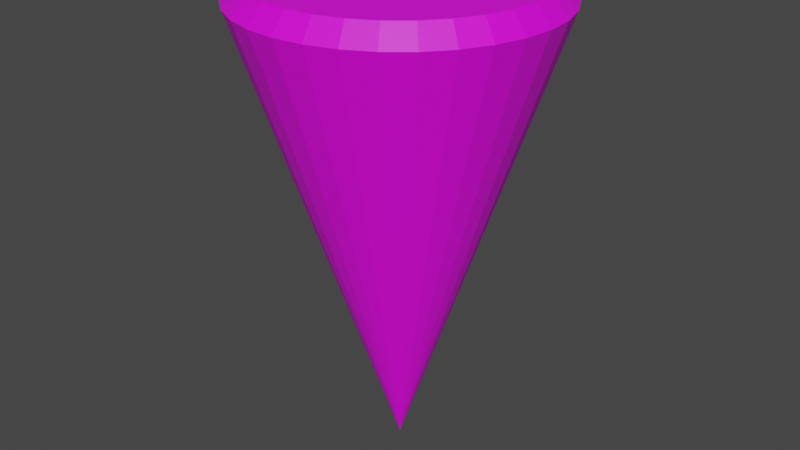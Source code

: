 # Source: InteractIndicator.blend  (saved by Blender 2.82.7; exported with 4.5.12 LTS)
import bpy
from mathutils import Matrix  # noqa: F401  (used for matrix-valued properties, if any)

bpy.ops.wm.read_factory_settings(use_empty=True)
scene = bpy.context.scene
scene.name = 'Scene'

# ---- collections
col_collection = bpy.data.collections.new('Collection'); scene.collection.children.link(col_collection)

# ---- images (referenced by path relative to the original .blend; pixels are not part of the script)
import os
ASSET_DIR = os.environ.get("B2B_ASSET_DIR", "")  # directory of the original .blend (textures are referenced by path, not embedded)
HERE = os.path.dirname(os.path.abspath(__file__))  # packed textures are extracted next to this script under _unpacked/

def load_image(name, relpath, width, height, colorspace="sRGB"):
    """Load a texture the original file referenced (path relative to the .blend, or extracted next to this script)."""
    p = next((c for c in (os.path.join(HERE, relpath), os.path.join(ASSET_DIR, relpath)) if relpath and os.path.exists(c)), "")
    if p:
        img = bpy.data.images.load(p, check_existing=True)
        img.name = name
    else:  # same state as the original file: an image datablock whose file is absent (Cycles renders it pink)
        img = bpy.data.images.new(name, width, height)
        img.source = "FILE"
        img.filepath = "//" + (relpath or name)
    img.colorspace_settings.name = colorspace
    return img
img_indicator_png = load_image('Indicator.png', 'Indicator.png', 1024, 1024, 'sRGB')

# ---- materials (node trees are filled in below, after node groups)
mat_material_001 = bpy.data.materials.new('Material.001')
mat_material_001.use_transparent_shadow = False

# ---- material node trees
mat_material_001.use_nodes = True; mat_material_001.node_tree.nodes.clear()
_N = mat_material_001.node_tree.nodes; _L = mat_material_001.node_tree.links
n0 = _N.new('ShaderNodeOutputMaterial'); n0.name = 'Material Output'; n0.location = (300, 300)
n1 = _N.new('ShaderNodeBsdfPrincipled'); n1.name = 'Principled BSDF'; n1.location = (10, 300)
n1.distribution = 'GGX'
n1.subsurface_method = 'BURLEY'
n1.inputs[3].default_value = 1.45
n1.inputs[27].default_value = (0.0, 0.0, 0.0, 1.0)
n1.inputs[28].default_value = 1.0
n2 = _N.new('ShaderNodeTexImage'); n2.name = 'Image Texture'; n2.location = (-280, 280)
n2.image = img_indicator_png
_L.new(n1.outputs[0], n0.inputs[0])
_L.new(n2.outputs[0], n1.inputs[0])
n0.is_active_output = True

# ---- world
world_world = bpy.data.worlds.new('World'); scene.world = world_world
world_world.use_nodes = True; world_world.node_tree.nodes.clear()
_N = world_world.node_tree.nodes; _L = world_world.node_tree.links
n0 = _N.new('ShaderNodeOutputWorld'); n0.name = 'World Output'; n0.location = (300, 300)
n1 = _N.new('ShaderNodeBackground'); n1.name = 'Background'; n1.location = (10, 300)
n1.inputs[0].default_value = (0.05088, 0.05088, 0.05088, 1.0)
_L.new(n1.outputs[0], n0.inputs[0])
n0.is_active_output = True
world_world.color = (0.05088, 0.05088, 0.05088)
world_world.use_sun_shadow = False
world_world.sun_shadow_jitter_overblur = 0.0

# ---- meshes
me_cone = bpy.data.meshes.new('Cone')
me_cone.from_pydata([(2.01e-07, 0.6, 1.821), (-0.1171, 0.5885, 1.821), (-0.2296, 0.5543, 1.821), (-0.3333, 0.4989, 1.821), (-0.4243, 0.4243, 1.821), (-0.4989, 0.3333, 1.821), (-0.5543, 0.2296, 1.821), (-0.5885, 0.1171, 1.821), (-0.6, 1.653e-07, 1.821), (-0.5885, -0.1171, 1.821), (-0.5543, -0.2296, 1.821), (-0.4989, -0.3333, 1.821), (-0.4243, -0.4243, 1.821), (-0.3333, -0.4989, 1.821), (-0.2296, -0.5543, 1.821), (-0.1171, -0.5885, 1.821), (3.965e-07, -0.6, 1.821), (0.1171, -0.5885, 1.821), (0.2296, -0.5543, 1.821), (0.3333, -0.4989, 1.821), (0.4243, -0.4243, 1.821), (0.4989, -0.3333, 1.821), (0.5543, -0.2296, 1.821), (5.231e-07, 0.0, 0.02121), (0.5885, -0.1171, 1.821), (0.6, 6.993e-07, 1.821), (0.5885, 0.1171, 1.821), (0.5543, 0.2296, 1.821), (0.4989, 0.3333, 1.821), (0.4243, 0.4243, 1.821), (0.3333, 0.4989, 1.821), (0.2296, 0.5543, 1.821), (0.1171, 0.5885, 1.821), (1.955e-07, 0.5408, 1.896), (-0.1055, 0.5304, 1.896), (-0.207, 0.4997, 1.896), (-0.3005, 0.4497, 1.896), (-0.3824, 0.3824, 1.896), (-0.4497, 0.3005, 1.896), (-0.4997, 0.207, 1.896), (-0.5304, 0.1055, 1.896), (-0.5408, 1.785e-07, 1.896), (-0.5304, -0.1055, 1.896), (-0.4997, -0.207, 1.896), (-0.4497, -0.3005, 1.896), (-0.3824, -0.3824, 1.896), (-0.3005, -0.4497, 1.896), (-0.207, -0.4997, 1.896), (-0.1055, -0.5304, 1.896), (3.718e-07, -0.5408, 1.896), (0.1055, -0.5304, 1.896), (0.207, -0.4997, 1.896), (0.3005, -0.4497, 1.896), (0.3824, -0.3824, 1.896), (0.4497, -0.3005, 1.896), (0.4997, -0.207, 1.896), (0.5304, -0.1055, 1.896), (0.5408, 6.599e-07, 1.896), (0.5304, 0.1055, 1.896), (0.4997, 0.207, 1.896), (0.4497, 0.3005, 1.896), (0.3824, 0.3824, 1.896), (0.3005, 0.4497, 1.896), (0.207, 0.4997, 1.896), (0.1055, 0.5304, 1.896)], [], [(0, 23, 1), (1, 23, 2), (2, 23, 3), (3, 23, 4), (4, 23, 5), (5, 23, 6), (6, 23, 7), (7, 23, 8), (8, 23, 9), (9, 23, 10), (10, 23, 11), (11, 23, 12), (12, 23, 13), (13, 23, 14), (14, 23, 15), (15, 23, 16), (16, 23, 17), (17, 23, 18), (18, 23, 19), (19, 23, 20), (20, 23, 21), (21, 23, 22), (22, 23, 24), (24, 23, 25), (25, 23, 26), (26, 23, 27), (27, 23, 28), (28, 23, 29), (29, 23, 30), (30, 23, 31), (31, 23, 32), (32, 23, 0), (11, 12, 45, 44), (33, 34, 35, 36, 37, 38, 39, 40, 41, 42, 43, 44, 45, 46, 47, 48, 49, 50, 51, 52, 53, 54, 55, 56, 57, 58, 59, 60, 61, 62, 63, 64), (25, 26, 58, 57), (18, 19, 52, 51), (5, 6, 39, 38), (12, 13, 46, 45), (26, 27, 59, 58), (19, 20, 53, 52), (6, 7, 40, 39), (0, 1, 34, 33), (13, 14, 47, 46), (27, 28, 60, 59), (20, 21, 54, 53), (7, 8, 41, 40), (14, 15, 48, 47), (28, 29, 61, 60), (21, 22, 55, 54), (1, 2, 35, 34), (8, 9, 42, 41), (15, 16, 49, 48), (29, 30, 62, 61), (2, 3, 36, 35), (9, 10, 43, 42), (22, 24, 56, 55), (16, 17, 50, 49), (30, 31, 63, 62), (3, 4, 37, 36), (10, 11, 44, 43), (24, 25, 57, 56), (17, 18, 51, 50), (31, 32, 64, 63), (4, 5, 38, 37), (32, 0, 33, 64)])
_uv = me_cone.uv_layers.new(name='UVMap')
_uv.uv.foreach_set('vector', [0.06176, 0.4195, 0.636, 0.1463, 0.07805, 0.4514, 0.07805, 0.4514, 0.636, 0.1463, 0.09612, 0.4823, 0.09612, 0.4823, 0.636, 0.1463, 0.1159, 0.5122, 0.1159, 0.5122, 0.636, 0.1463, 0.1373, 0.5409, 0.1373, 0.5409, 0.636, 0.1463, 0.1603, 0.5684, 0.1603, 0.5684, 0.636, 0.1463, 0.1848, 0.5945, 0.1848, 0.5945, 0.636, 0.1463, 0.2108, 0.6192, 0.2108, 0.6192, 0.636, 0.1463, 0.2381, 0.6423, 0.2381, 0.6423, 0.636, 0.1463, 0.2667, 0.664, 0.2667, 0.664, 0.636, 0.1463, 0.2964, 0.6839, 0.2964, 0.6839, 0.636, 0.1463, 0.3272, 0.7022, 0.3272, 0.7022, 0.636, 0.1463, 0.359, 0.7187, 0.359, 0.7187, 0.636, 0.1463, 0.3917, 0.7334, 0.3917, 0.7334, 0.636, 0.1463, 0.4251, 0.7462, 0.4251, 0.7462, 0.636, 0.1463, 0.4592, 0.7572, 0.4592, 0.7572, 0.636, 0.1463, 0.4939, 0.7661, 0.4939, 0.7661, 0.636, 0.1463, 0.529, 0.7732, 0.529, 0.7732, 0.636, 0.1463, 0.5645, 0.7782, 0.5645, 0.7782, 0.636, 0.1463, 0.6002, 0.7812, 0.6002, 0.7812, 0.636, 0.1463, 0.636, 0.7822, 0.01713, 0.0001069, 0.636, 0.1463, 0.009879, 0.03518, 0.009879, 0.03518, 0.636, 0.1463, 0.004615, 0.07061, 0.004615, 0.07061, 0.636, 0.1463, 0.001354, 0.1063, 0.001354, 0.1063, 0.636, 0.1463, 0.0001069, 0.1421, 0.0001069, 0.1421, 0.636, 0.1463, 0.0008775, 0.1779, 0.0008775, 0.1779, 0.636, 0.1463, 0.003663, 0.2136, 0.003663, 0.2136, 0.636, 0.1463, 0.008455, 0.2491, 0.008455, 0.2491, 0.636, 0.1463, 0.01524, 0.2843, 0.01524, 0.2843, 0.636, 0.1463, 0.02399, 0.319, 0.02399, 0.319, 0.636, 0.1463, 0.03469, 0.3532, 0.03469, 0.3532, 0.636, 0.1463, 0.04729, 0.3867, 0.04729, 0.3867, 0.636, 0.1463, 0.06176, 0.4195, 0.3272, 0.7022, 0.359, 0.7187, 0.359, 0.7187, 0.3272, 0.7022, 0.8711, 0.007095, 0.9042, 0.0208, 0.934, 0.0407, 0.9593, 0.06603, 0.9792, 0.09582, 0.9929, 0.1289, 0.9999, 0.164, 0.9999, 0.1999, 0.9929, 0.235, 0.9792, 0.2681, 0.9593, 0.2979, 0.934, 0.3232, 0.9042, 0.3431, 0.8711, 0.3568, 0.836, 0.3638, 0.8001, 0.3638, 0.765, 0.3568, 0.7319, 0.3431, 0.7021, 0.3232, 0.6768, 0.2979, 0.6569, 0.2681, 0.6432, 0.235, 0.6362, 0.1999, 0.6362, 0.164, 0.6432, 0.1289, 0.6569, 0.09582, 0.6768, 0.06603, 0.7021, 0.0407, 0.7319, 0.0208, 0.765, 0.007095, 0.8001, 0.0001069, 0.836, 0.0001069, 0.0001069, 0.1421, 0.0008775, 0.1779, 0.0008775, 0.1779, 0.0001069, 0.1421, 0.5645, 0.7782, 0.6002, 0.7812, 0.6002, 0.7812, 0.5645, 0.7782, 0.1603, 0.5684, 0.1848, 0.5945, 0.1848, 0.5945, 0.1603, 0.5684, 0.359, 0.7187, 0.3917, 0.7334, 0.3917, 0.7334, 0.359, 0.7187, 0.0008775, 0.1779, 0.003663, 0.2136, 0.003663, 0.2136, 0.0008775, 0.1779, 0.6002, 0.7812, 0.636, 0.7822, 0.636, 0.7822, 0.6002, 0.7812, 0.1848, 0.5945, 0.2108, 0.6192, 0.2108, 0.6192, 0.1848, 0.5945, 0.06176, 0.4195, 0.07805, 0.4514, 0.07805, 0.4514, 0.06176, 0.4195, 0.3917, 0.7334, 0.4251, 0.7462, 0.4251, 0.7462, 0.3917, 0.7334, 0.003663, 0.2136, 0.008455, 0.2491, 0.008455, 0.2491, 0.003663, 0.2136, 0.01713, 0.0001069, 0.009879, 0.03518, 0.009879, 0.03518, 0.01713, 0.0001069, 0.2108, 0.6192, 0.2381, 0.6423, 0.2381, 0.6423, 0.2108, 0.6192, 0.4251, 0.7462, 0.4592, 0.7572, 0.4592, 0.7572, 0.4251, 0.7462, 0.008455, 0.2491, 0.01524, 0.2843, 0.01524, 0.2843, 0.008455, 0.2491, 0.009879, 0.03518, 0.004615, 0.07061, 0.004615, 0.07061, 0.009879, 0.03518, 0.07805, 0.4514, 0.09612, 0.4823, 0.09612, 0.4823, 0.07805, 0.4514, 0.2381, 0.6423, 0.2667, 0.664, 0.2667, 0.664, 0.2381, 0.6423, 0.4592, 0.7572, 0.4939, 0.7661, 0.4939, 0.7661, 0.4592, 0.7572, 0.01524, 0.2843, 0.02399, 0.319, 0.02399, 0.319, 0.01524, 0.2843, 0.09612, 0.4823, 0.1159, 0.5122, 0.1159, 0.5122, 0.09612, 0.4823, 0.2667, 0.664, 0.2964, 0.6839, 0.2964, 0.6839, 0.2667, 0.664, 0.004615, 0.07061, 0.001354, 0.1063, 0.001354, 0.1063, 0.004615, 0.07061, 0.4939, 0.7661, 0.529, 0.7732, 0.529, 0.7732, 0.4939, 0.7661, 0.02399, 0.319, 0.03469, 0.3532, 0.03469, 0.3532, 0.02399, 0.319, 0.1159, 0.5122, 0.1373, 0.5409, 0.1373, 0.5409, 0.1159, 0.5122, 0.2964, 0.6839, 0.3272, 0.7022, 0.3272, 0.7022, 0.2964, 0.6839, 0.001354, 0.1063, 0.0001069, 0.1421, 0.0001069, 0.1421, 0.001354, 0.1063, 0.529, 0.7732, 0.5645, 0.7782, 0.5645, 0.7782, 0.529, 0.7732, 0.03469, 0.3532, 0.04729, 0.3867, 0.04729, 0.3867, 0.03469, 0.3532, 0.1373, 0.5409, 0.1603, 0.5684, 0.1603, 0.5684, 0.1373, 0.5409, 0.04729, 0.3867, 0.06176, 0.4195, 0.06176, 0.4195, 0.04729, 0.3867])
me_cone.materials.append(mat_material_001)
me_cone.use_remesh_fix_poles = True
me_cone.use_remesh_preserve_attributes = False
me_cone.use_mirror_vertex_groups = False
me_cone.update()

# ---- objects
ob_cone = bpy.data.objects.new('Cone', me_cone)

# ---- transforms, parenting, visibility, modifiers, constraints
ob_cone.location = (0.0, 0.0, 0.0)
ob_cone.lineart.crease_threshold = 0.0

# ---- collection membership
col_collection.objects.link(ob_cone)

# ---- scene / render settings (as saved in the file)
scene.frame_start = 1; scene.frame_end = 250; scene.frame_set(1)
scene.render.engine = 'BLENDER_EEVEE_NEXT'
scene.cycles.use_denoising = False
scene.cycles.samples = 128
scene.cycles.sampling_pattern = 'TABULATED_SOBOL'
scene.cycles.use_adaptive_sampling = False
scene.cycles.use_light_tree = False
scene.view_settings.view_transform = 'Filmic'
bpy.context.view_layer.update()

# ---- added for rendering (the .blend has no active camera and no usable light): camera, sun
cam_auto = bpy.data.cameras.new('AutoCamera')
cam_auto.lens = 50.0
cam_auto.sensor_width = 36.0
cam_auto.clip_end = 1000.0
ob_auto_camera = bpy.data.objects.new('AutoCamera', cam_auto)
scene.collection.objects.link(ob_auto_camera)
ob_auto_camera.location = (2.33993, -2.80791, 2.83071)
ob_auto_camera.rotation_euler = (1.09748, -7.21219e-08, 0.694738)
scene.camera = ob_auto_camera
light_auto_sun = bpy.data.lights.new('AutoSun', 'SUN')
light_auto_sun.energy = 3.0
light_auto_sun.angle = 0.0523599
ob_auto_sun = bpy.data.objects.new('AutoSun', light_auto_sun)
scene.collection.objects.link(ob_auto_sun)
ob_auto_sun.rotation_euler = (0.872665, 0.174533, 0.523599)
bpy.context.view_layer.update()
